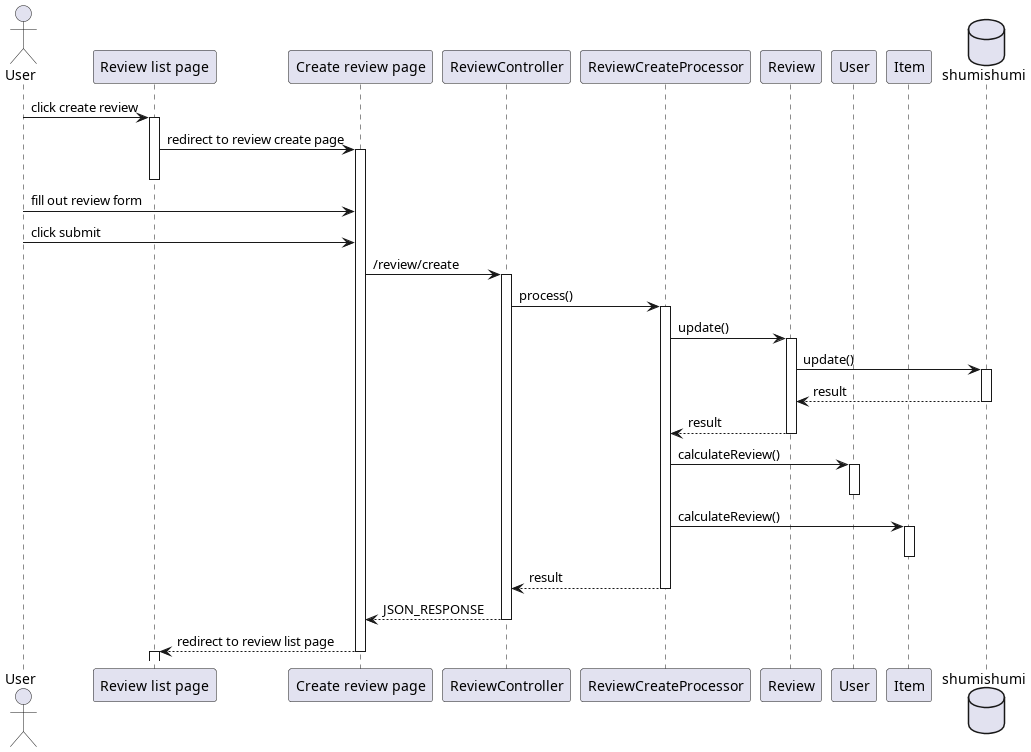

The diagram above was rendered by PlantUML. Its source (embedded in the PNG):
@startuml template
'autonumber 1.1.1

actor User as u

' Box "front end"
participant "Review list page" as rlist
participant "Create review page" as cpage
' end box

' Box "back end"
participant "ReviewController" as rc

participant "ReviewCreateProcessor" as proc

participant "Review" as rm
participant "User" as um
participant "Item" as im
' end box

database shumishumi as db

u -> rlist++ : click create review
rlist -> cpage ++-- : redirect to review create page

'autonumber inc a
u -> cpage : fill out review form
'autonumber inc a
u -> cpage : click submit

cpage -> rc++ : /review/create
rc -> proc++ : process()

proc -> rm++ : update()
rm -> db++ : update()
return result
return result

proc -> um++ : calculateReview()
deactivate um

proc -> im++ : calculateReview()
deactivate im

return result
return JSON_RESPONSE

cpage --> rlist --++:  redirect to review list page

@enduml